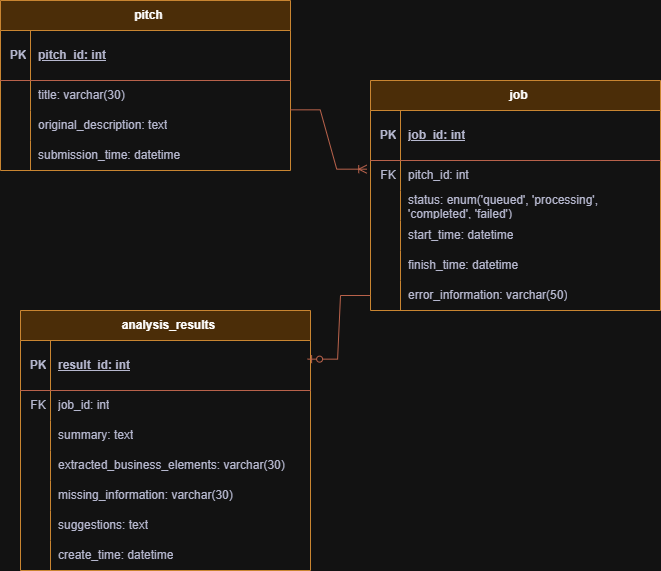

The diagram above was exported from draw.io. Its source (the exported page's mxGraphModel, read from the mxfile embedded in the PNG):
<mxGraphModel dx="1201" dy="828" grid="1" gridSize="10" guides="1" tooltips="1" connect="1" arrows="1" fold="1" page="1" pageScale="1" pageWidth="827" pageHeight="1169" math="0" shadow="0">
  <root>
    <mxCell id="0" />
    <mxCell id="1" parent="0" />
    <mxCell id="2" parent="1" style="shape=table;startSize=30;container=1;collapsible=1;childLayout=tableLayout;fixedRows=1;rowLines=0;fontStyle=1;align=center;resizeLast=1;html=1;strokeColor=#b46504;verticalAlign=middle;spacingLeft=6;fontFamily=Helvetica;fontSize=12;labelBackgroundColor=none;fillColor=#fad7ac;" value="pitch" vertex="1">
      <mxGeometry height="170" width="290" x="60" y="220" as="geometry" />
    </mxCell>
    <mxCell id="3" parent="2" style="shape=tableRow;horizontal=0;startSize=0;swimlaneHead=0;swimlaneBody=0;fillColor=none;collapsible=0;dropTarget=0;points=[[0,0.5],[1,0.5]];portConstraint=eastwest;top=0;left=0;right=0;bottom=1;strokeColor=#E07A5F;align=center;verticalAlign=middle;spacingLeft=6;fontFamily=Helvetica;fontSize=12;fontColor=#393C56;fontStyle=0;labelBackgroundColor=none;" value="" vertex="1">
      <mxGeometry height="50" width="290" y="30" as="geometry" />
    </mxCell>
    <mxCell id="4" parent="3" style="shape=partialRectangle;connectable=0;fillColor=none;top=0;left=0;bottom=0;right=0;fontStyle=1;overflow=hidden;whiteSpace=wrap;html=1;strokeColor=#E07A5F;align=center;verticalAlign=middle;spacingLeft=6;fontFamily=Helvetica;fontSize=12;fontColor=#393C56;labelBackgroundColor=none;" value="PK" vertex="1">
      <mxGeometry height="50" width="30" as="geometry">
        <mxRectangle height="50" width="30" as="alternateBounds" />
      </mxGeometry>
    </mxCell>
    <mxCell id="5" parent="3" style="shape=partialRectangle;connectable=0;fillColor=none;top=0;left=0;bottom=0;right=0;align=left;spacingLeft=6;fontStyle=5;overflow=hidden;whiteSpace=wrap;html=1;strokeColor=#E07A5F;verticalAlign=middle;fontFamily=Helvetica;fontSize=12;fontColor=#393C56;labelBackgroundColor=none;" value="pitch_id: int" vertex="1">
      <mxGeometry height="50" width="260" x="30" as="geometry">
        <mxRectangle height="50" width="260" as="alternateBounds" />
      </mxGeometry>
    </mxCell>
    <mxCell id="6" parent="2" style="shape=tableRow;horizontal=0;startSize=0;swimlaneHead=0;swimlaneBody=0;fillColor=none;collapsible=0;dropTarget=0;points=[[0,0.5],[1,0.5]];portConstraint=eastwest;top=0;left=0;right=0;bottom=0;strokeColor=#E07A5F;align=center;verticalAlign=middle;spacingLeft=6;fontFamily=Helvetica;fontSize=12;fontColor=#393C56;fontStyle=0;labelBackgroundColor=none;" value="" vertex="1">
      <mxGeometry height="30" width="290" y="80" as="geometry" />
    </mxCell>
    <mxCell id="7" parent="6" style="shape=partialRectangle;connectable=0;fillColor=none;top=0;left=0;bottom=0;right=0;editable=1;overflow=hidden;whiteSpace=wrap;html=1;strokeColor=#E07A5F;align=center;verticalAlign=middle;spacingLeft=6;fontFamily=Helvetica;fontSize=12;fontColor=#393C56;fontStyle=0;labelBackgroundColor=none;" value="" vertex="1">
      <mxGeometry height="30" width="30" as="geometry">
        <mxRectangle height="30" width="30" as="alternateBounds" />
      </mxGeometry>
    </mxCell>
    <mxCell id="8" parent="6" style="shape=partialRectangle;connectable=0;fillColor=none;top=0;left=0;bottom=0;right=0;align=left;spacingLeft=6;overflow=hidden;whiteSpace=wrap;html=1;strokeColor=#E07A5F;verticalAlign=middle;fontFamily=Helvetica;fontSize=12;fontColor=#393C56;fontStyle=0;labelBackgroundColor=none;" value="title: varchar(30)" vertex="1">
      <mxGeometry height="30" width="260" x="30" as="geometry">
        <mxRectangle height="30" width="260" as="alternateBounds" />
      </mxGeometry>
    </mxCell>
    <mxCell id="9" parent="2" style="shape=tableRow;horizontal=0;startSize=0;swimlaneHead=0;swimlaneBody=0;fillColor=none;collapsible=0;dropTarget=0;points=[[0,0.5],[1,0.5]];portConstraint=eastwest;top=0;left=0;right=0;bottom=0;strokeColor=#E07A5F;align=center;verticalAlign=middle;spacingLeft=6;fontFamily=Helvetica;fontSize=12;fontColor=#393C56;fontStyle=0;labelBackgroundColor=none;" value="" vertex="1">
      <mxGeometry height="30" width="290" y="110" as="geometry" />
    </mxCell>
    <mxCell id="10" parent="9" style="shape=partialRectangle;connectable=0;fillColor=none;top=0;left=0;bottom=0;right=0;editable=1;overflow=hidden;whiteSpace=wrap;html=1;strokeColor=#E07A5F;align=center;verticalAlign=middle;spacingLeft=6;fontFamily=Helvetica;fontSize=12;fontColor=#393C56;fontStyle=0;labelBackgroundColor=none;" value="" vertex="1">
      <mxGeometry height="30" width="30" as="geometry">
        <mxRectangle height="30" width="30" as="alternateBounds" />
      </mxGeometry>
    </mxCell>
    <mxCell id="11" parent="9" style="shape=partialRectangle;connectable=0;fillColor=none;top=0;left=0;bottom=0;right=0;align=left;spacingLeft=6;overflow=hidden;whiteSpace=wrap;html=1;strokeColor=#E07A5F;verticalAlign=middle;fontFamily=Helvetica;fontSize=12;fontColor=#393C56;fontStyle=0;labelBackgroundColor=none;" value="original_description: text" vertex="1">
      <mxGeometry height="30" width="260" x="30" as="geometry">
        <mxRectangle height="30" width="260" as="alternateBounds" />
      </mxGeometry>
    </mxCell>
    <mxCell id="12" parent="2" style="shape=tableRow;horizontal=0;startSize=0;swimlaneHead=0;swimlaneBody=0;fillColor=none;collapsible=0;dropTarget=0;points=[[0,0.5],[1,0.5]];portConstraint=eastwest;top=0;left=0;right=0;bottom=0;strokeColor=#E07A5F;align=center;verticalAlign=middle;spacingLeft=6;fontFamily=Helvetica;fontSize=12;fontColor=#393C56;fontStyle=0;labelBackgroundColor=none;" value="" vertex="1">
      <mxGeometry height="30" width="290" y="140" as="geometry" />
    </mxCell>
    <mxCell id="13" parent="12" style="shape=partialRectangle;connectable=0;fillColor=none;top=0;left=0;bottom=0;right=0;editable=1;overflow=hidden;whiteSpace=wrap;html=1;strokeColor=#E07A5F;align=center;verticalAlign=middle;spacingLeft=6;fontFamily=Helvetica;fontSize=12;fontColor=#393C56;fontStyle=0;labelBackgroundColor=none;" value="" vertex="1">
      <mxGeometry height="30" width="30" as="geometry">
        <mxRectangle height="30" width="30" as="alternateBounds" />
      </mxGeometry>
    </mxCell>
    <mxCell id="14" parent="12" style="shape=partialRectangle;connectable=0;fillColor=none;top=0;left=0;bottom=0;right=0;align=left;spacingLeft=6;overflow=hidden;whiteSpace=wrap;html=1;strokeColor=#E07A5F;verticalAlign=middle;fontFamily=Helvetica;fontSize=12;fontColor=#393C56;fontStyle=0;labelBackgroundColor=none;" value="submission_time: datetime" vertex="1">
      <mxGeometry height="30" width="260" x="30" as="geometry">
        <mxRectangle height="30" width="260" as="alternateBounds" />
      </mxGeometry>
    </mxCell>
    <mxCell id="15" parent="1" style="shape=table;startSize=30;container=1;collapsible=1;childLayout=tableLayout;fixedRows=1;rowLines=0;fontStyle=1;align=center;resizeLast=1;html=1;strokeColor=#b46504;verticalAlign=middle;spacingLeft=6;fontFamily=Helvetica;fontSize=12;labelBackgroundColor=none;fillColor=#fad7ac;" value="job" vertex="1">
      <mxGeometry height="230" width="290" x="430" y="300" as="geometry" />
    </mxCell>
    <mxCell id="16" parent="15" style="shape=tableRow;horizontal=0;startSize=0;swimlaneHead=0;swimlaneBody=0;fillColor=none;collapsible=0;dropTarget=0;points=[[0,0.5],[1,0.5]];portConstraint=eastwest;top=0;left=0;right=0;bottom=1;strokeColor=#E07A5F;align=center;verticalAlign=middle;spacingLeft=6;fontFamily=Helvetica;fontSize=12;fontColor=#393C56;fontStyle=0;labelBackgroundColor=none;" value="" vertex="1">
      <mxGeometry height="50" width="290" y="30" as="geometry" />
    </mxCell>
    <mxCell id="17" parent="16" style="shape=partialRectangle;connectable=0;fillColor=none;top=0;left=0;bottom=0;right=0;fontStyle=1;overflow=hidden;whiteSpace=wrap;html=1;strokeColor=#E07A5F;align=center;verticalAlign=middle;spacingLeft=6;fontFamily=Helvetica;fontSize=12;fontColor=#393C56;labelBackgroundColor=none;" value="PK" vertex="1">
      <mxGeometry height="50" width="30" as="geometry">
        <mxRectangle height="50" width="30" as="alternateBounds" />
      </mxGeometry>
    </mxCell>
    <mxCell id="18" parent="16" style="shape=partialRectangle;connectable=0;fillColor=none;top=0;left=0;bottom=0;right=0;align=left;spacingLeft=6;fontStyle=5;overflow=hidden;whiteSpace=wrap;html=1;strokeColor=#E07A5F;verticalAlign=middle;fontFamily=Helvetica;fontSize=12;fontColor=#393C56;labelBackgroundColor=none;" value="job_id: int" vertex="1">
      <mxGeometry height="50" width="260" x="30" as="geometry">
        <mxRectangle height="50" width="260" as="alternateBounds" />
      </mxGeometry>
    </mxCell>
    <mxCell id="19" parent="15" style="shape=tableRow;horizontal=0;startSize=0;swimlaneHead=0;swimlaneBody=0;fillColor=none;collapsible=0;dropTarget=0;points=[[0,0.5],[1,0.5]];portConstraint=eastwest;top=0;left=0;right=0;bottom=0;strokeColor=#E07A5F;align=center;verticalAlign=middle;spacingLeft=6;fontFamily=Helvetica;fontSize=12;fontColor=#393C56;fontStyle=0;labelBackgroundColor=none;" value="" vertex="1">
      <mxGeometry height="30" width="290" y="80" as="geometry" />
    </mxCell>
    <mxCell id="20" parent="19" style="shape=partialRectangle;connectable=0;fillColor=none;top=0;left=0;bottom=0;right=0;editable=1;overflow=hidden;whiteSpace=wrap;html=1;strokeColor=#E07A5F;align=center;verticalAlign=middle;spacingLeft=6;fontFamily=Helvetica;fontSize=12;fontColor=#393C56;fontStyle=0;labelBackgroundColor=none;" value="FK" vertex="1">
      <mxGeometry height="30" width="30" as="geometry">
        <mxRectangle height="30" width="30" as="alternateBounds" />
      </mxGeometry>
    </mxCell>
    <mxCell id="21" parent="19" style="shape=partialRectangle;connectable=0;fillColor=none;top=0;left=0;bottom=0;right=0;align=left;spacingLeft=6;overflow=hidden;whiteSpace=wrap;html=1;strokeColor=#E07A5F;verticalAlign=middle;fontFamily=Helvetica;fontSize=12;fontColor=#393C56;fontStyle=0;labelBackgroundColor=none;" value="pitch_id: int" vertex="1">
      <mxGeometry height="30" width="260" x="30" as="geometry">
        <mxRectangle height="30" width="260" as="alternateBounds" />
      </mxGeometry>
    </mxCell>
    <mxCell id="22" parent="15" style="shape=tableRow;horizontal=0;startSize=0;swimlaneHead=0;swimlaneBody=0;fillColor=none;collapsible=0;dropTarget=0;points=[[0,0.5],[1,0.5]];portConstraint=eastwest;top=0;left=0;right=0;bottom=0;strokeColor=#E07A5F;align=center;verticalAlign=middle;spacingLeft=6;fontFamily=Helvetica;fontSize=12;fontColor=#393C56;fontStyle=0;labelBackgroundColor=none;" value="" vertex="1">
      <mxGeometry height="30" width="290" y="110" as="geometry" />
    </mxCell>
    <mxCell id="23" parent="22" style="shape=partialRectangle;connectable=0;fillColor=none;top=0;left=0;bottom=0;right=0;editable=1;overflow=hidden;whiteSpace=wrap;html=1;strokeColor=#E07A5F;align=center;verticalAlign=middle;spacingLeft=6;fontFamily=Helvetica;fontSize=12;fontColor=#393C56;fontStyle=0;labelBackgroundColor=none;" value="" vertex="1">
      <mxGeometry height="30" width="30" as="geometry">
        <mxRectangle height="30" width="30" as="alternateBounds" />
      </mxGeometry>
    </mxCell>
    <mxCell id="24" parent="22" style="shape=partialRectangle;connectable=0;fillColor=none;top=0;left=0;bottom=0;right=0;align=left;spacingLeft=6;overflow=hidden;whiteSpace=wrap;html=1;strokeColor=#E07A5F;verticalAlign=middle;fontFamily=Helvetica;fontSize=12;fontColor=#393C56;fontStyle=0;labelBackgroundColor=none;" value="status: enum(&lt;span class=&quot;hljs-string&quot;&gt;'queued'&lt;/span&gt;, &lt;span class=&quot;hljs-string&quot;&gt;'processing'&lt;/span&gt;, &lt;span class=&quot;hljs-string&quot;&gt;'completed'&lt;/span&gt;, &lt;span class=&quot;hljs-string&quot;&gt;'failed'&lt;/span&gt;)" vertex="1">
      <mxGeometry height="30" width="260" x="30" as="geometry">
        <mxRectangle height="30" width="260" as="alternateBounds" />
      </mxGeometry>
    </mxCell>
    <mxCell id="25" parent="15" style="shape=tableRow;horizontal=0;startSize=0;swimlaneHead=0;swimlaneBody=0;fillColor=none;collapsible=0;dropTarget=0;points=[[0,0.5],[1,0.5]];portConstraint=eastwest;top=0;left=0;right=0;bottom=0;strokeColor=#E07A5F;align=center;verticalAlign=middle;spacingLeft=6;fontFamily=Helvetica;fontSize=12;fontColor=#393C56;fontStyle=0;labelBackgroundColor=none;" value="" vertex="1">
      <mxGeometry height="30" width="290" y="140" as="geometry" />
    </mxCell>
    <mxCell id="26" parent="25" style="shape=partialRectangle;connectable=0;fillColor=none;top=0;left=0;bottom=0;right=0;editable=1;overflow=hidden;whiteSpace=wrap;html=1;strokeColor=#E07A5F;align=center;verticalAlign=middle;spacingLeft=6;fontFamily=Helvetica;fontSize=12;fontColor=#393C56;fontStyle=0;labelBackgroundColor=none;" value="" vertex="1">
      <mxGeometry height="30" width="30" as="geometry">
        <mxRectangle height="30" width="30" as="alternateBounds" />
      </mxGeometry>
    </mxCell>
    <mxCell id="27" parent="25" style="shape=partialRectangle;connectable=0;fillColor=none;top=0;left=0;bottom=0;right=0;align=left;spacingLeft=6;overflow=hidden;whiteSpace=wrap;html=1;strokeColor=#E07A5F;verticalAlign=middle;fontFamily=Helvetica;fontSize=12;fontColor=#393C56;fontStyle=0;labelBackgroundColor=none;" value="start_time: datetime" vertex="1">
      <mxGeometry height="30" width="260" x="30" as="geometry">
        <mxRectangle height="30" width="260" as="alternateBounds" />
      </mxGeometry>
    </mxCell>
    <mxCell id="28" parent="15" style="shape=tableRow;horizontal=0;startSize=0;swimlaneHead=0;swimlaneBody=0;fillColor=none;collapsible=0;dropTarget=0;points=[[0,0.5],[1,0.5]];portConstraint=eastwest;top=0;left=0;right=0;bottom=0;strokeColor=#E07A5F;align=center;verticalAlign=middle;spacingLeft=6;fontFamily=Helvetica;fontSize=12;fontColor=#393C56;fontStyle=0;labelBackgroundColor=none;" value="" vertex="1">
      <mxGeometry height="30" width="290" y="170" as="geometry" />
    </mxCell>
    <mxCell id="29" parent="28" style="shape=partialRectangle;connectable=0;fillColor=none;top=0;left=0;bottom=0;right=0;editable=1;overflow=hidden;whiteSpace=wrap;html=1;strokeColor=#E07A5F;align=center;verticalAlign=middle;spacingLeft=6;fontFamily=Helvetica;fontSize=12;fontColor=#393C56;fontStyle=0;labelBackgroundColor=none;" value="" vertex="1">
      <mxGeometry height="30" width="30" as="geometry">
        <mxRectangle height="30" width="30" as="alternateBounds" />
      </mxGeometry>
    </mxCell>
    <mxCell id="30" parent="28" style="shape=partialRectangle;connectable=0;fillColor=none;top=0;left=0;bottom=0;right=0;align=left;spacingLeft=6;overflow=hidden;whiteSpace=wrap;html=1;strokeColor=#E07A5F;verticalAlign=middle;fontFamily=Helvetica;fontSize=12;fontColor=#393C56;fontStyle=0;labelBackgroundColor=none;" value="finish_time: datetime" vertex="1">
      <mxGeometry height="30" width="260" x="30" as="geometry">
        <mxRectangle height="30" width="260" as="alternateBounds" />
      </mxGeometry>
    </mxCell>
    <mxCell id="31" parent="15" style="shape=tableRow;horizontal=0;startSize=0;swimlaneHead=0;swimlaneBody=0;fillColor=none;collapsible=0;dropTarget=0;points=[[0,0.5],[1,0.5]];portConstraint=eastwest;top=0;left=0;right=0;bottom=0;strokeColor=#E07A5F;align=center;verticalAlign=middle;spacingLeft=6;fontFamily=Helvetica;fontSize=12;fontColor=#393C56;fontStyle=0;labelBackgroundColor=none;" value="" vertex="1">
      <mxGeometry height="30" width="290" y="200" as="geometry" />
    </mxCell>
    <mxCell id="32" parent="31" style="shape=partialRectangle;connectable=0;fillColor=none;top=0;left=0;bottom=0;right=0;editable=1;overflow=hidden;whiteSpace=wrap;html=1;strokeColor=#E07A5F;align=center;verticalAlign=middle;spacingLeft=6;fontFamily=Helvetica;fontSize=12;fontColor=#393C56;fontStyle=0;labelBackgroundColor=none;" value="" vertex="1">
      <mxGeometry height="30" width="30" as="geometry">
        <mxRectangle height="30" width="30" as="alternateBounds" />
      </mxGeometry>
    </mxCell>
    <mxCell id="33" parent="31" style="shape=partialRectangle;connectable=0;fillColor=none;top=0;left=0;bottom=0;right=0;align=left;spacingLeft=6;overflow=hidden;whiteSpace=wrap;html=1;strokeColor=#E07A5F;verticalAlign=middle;fontFamily=Helvetica;fontSize=12;fontColor=#393C56;fontStyle=0;labelBackgroundColor=none;" value="error_information: varchar(50)" vertex="1">
      <mxGeometry height="30" width="260" x="30" as="geometry">
        <mxRectangle height="30" width="260" as="alternateBounds" />
      </mxGeometry>
    </mxCell>
    <mxCell id="34" parent="1" style="shape=table;startSize=30;container=1;collapsible=1;childLayout=tableLayout;fixedRows=1;rowLines=0;fontStyle=1;align=center;resizeLast=1;html=1;strokeColor=#b46504;verticalAlign=middle;spacingLeft=6;fontFamily=Helvetica;fontSize=12;labelBackgroundColor=none;fillColor=#fad7ac;" value="analysis_results" vertex="1">
      <mxGeometry height="260" width="290" x="80" y="530" as="geometry" />
    </mxCell>
    <mxCell id="35" parent="34" style="shape=tableRow;horizontal=0;startSize=0;swimlaneHead=0;swimlaneBody=0;fillColor=none;collapsible=0;dropTarget=0;points=[[0,0.5],[1,0.5]];portConstraint=eastwest;top=0;left=0;right=0;bottom=1;strokeColor=#E07A5F;align=center;verticalAlign=middle;spacingLeft=6;fontFamily=Helvetica;fontSize=12;fontColor=#393C56;fontStyle=0;labelBackgroundColor=none;" value="" vertex="1">
      <mxGeometry height="50" width="290" y="30" as="geometry" />
    </mxCell>
    <mxCell id="36" parent="35" style="shape=partialRectangle;connectable=0;fillColor=none;top=0;left=0;bottom=0;right=0;fontStyle=1;overflow=hidden;whiteSpace=wrap;html=1;strokeColor=#E07A5F;align=center;verticalAlign=middle;spacingLeft=6;fontFamily=Helvetica;fontSize=12;fontColor=#393C56;labelBackgroundColor=none;" value="PK" vertex="1">
      <mxGeometry height="50" width="30" as="geometry">
        <mxRectangle height="50" width="30" as="alternateBounds" />
      </mxGeometry>
    </mxCell>
    <mxCell id="37" parent="35" style="shape=partialRectangle;connectable=0;fillColor=none;top=0;left=0;bottom=0;right=0;align=left;spacingLeft=6;fontStyle=5;overflow=hidden;whiteSpace=wrap;html=1;strokeColor=#E07A5F;verticalAlign=middle;fontFamily=Helvetica;fontSize=12;fontColor=#393C56;labelBackgroundColor=none;" value="result_id: int" vertex="1">
      <mxGeometry height="50" width="260" x="30" as="geometry">
        <mxRectangle height="50" width="260" as="alternateBounds" />
      </mxGeometry>
    </mxCell>
    <mxCell id="38" parent="34" style="shape=tableRow;horizontal=0;startSize=0;swimlaneHead=0;swimlaneBody=0;fillColor=none;collapsible=0;dropTarget=0;points=[[0,0.5],[1,0.5]];portConstraint=eastwest;top=0;left=0;right=0;bottom=0;strokeColor=#E07A5F;align=center;verticalAlign=middle;spacingLeft=6;fontFamily=Helvetica;fontSize=12;fontColor=#393C56;fontStyle=0;labelBackgroundColor=none;" value="" vertex="1">
      <mxGeometry height="30" width="290" y="80" as="geometry" />
    </mxCell>
    <mxCell id="39" parent="38" style="shape=partialRectangle;connectable=0;fillColor=none;top=0;left=0;bottom=0;right=0;editable=1;overflow=hidden;whiteSpace=wrap;html=1;strokeColor=#E07A5F;align=center;verticalAlign=middle;spacingLeft=6;fontFamily=Helvetica;fontSize=12;fontColor=#393C56;fontStyle=0;labelBackgroundColor=none;" value="FK" vertex="1">
      <mxGeometry height="30" width="30" as="geometry">
        <mxRectangle height="30" width="30" as="alternateBounds" />
      </mxGeometry>
    </mxCell>
    <mxCell id="40" parent="38" style="shape=partialRectangle;connectable=0;fillColor=none;top=0;left=0;bottom=0;right=0;align=left;spacingLeft=6;overflow=hidden;whiteSpace=wrap;html=1;strokeColor=#E07A5F;verticalAlign=middle;fontFamily=Helvetica;fontSize=12;fontColor=#393C56;fontStyle=0;labelBackgroundColor=none;" value="job_id: int" vertex="1">
      <mxGeometry height="30" width="260" x="30" as="geometry">
        <mxRectangle height="30" width="260" as="alternateBounds" />
      </mxGeometry>
    </mxCell>
    <mxCell id="41" parent="34" style="shape=tableRow;horizontal=0;startSize=0;swimlaneHead=0;swimlaneBody=0;fillColor=none;collapsible=0;dropTarget=0;points=[[0,0.5],[1,0.5]];portConstraint=eastwest;top=0;left=0;right=0;bottom=0;strokeColor=#E07A5F;align=center;verticalAlign=middle;spacingLeft=6;fontFamily=Helvetica;fontSize=12;fontColor=#393C56;fontStyle=0;labelBackgroundColor=none;" value="" vertex="1">
      <mxGeometry height="30" width="290" y="110" as="geometry" />
    </mxCell>
    <mxCell id="42" parent="41" style="shape=partialRectangle;connectable=0;fillColor=none;top=0;left=0;bottom=0;right=0;editable=1;overflow=hidden;whiteSpace=wrap;html=1;strokeColor=#E07A5F;align=center;verticalAlign=middle;spacingLeft=6;fontFamily=Helvetica;fontSize=12;fontColor=#393C56;fontStyle=0;labelBackgroundColor=none;" value="" vertex="1">
      <mxGeometry height="30" width="30" as="geometry">
        <mxRectangle height="30" width="30" as="alternateBounds" />
      </mxGeometry>
    </mxCell>
    <mxCell id="43" parent="41" style="shape=partialRectangle;connectable=0;fillColor=none;top=0;left=0;bottom=0;right=0;align=left;spacingLeft=6;overflow=hidden;whiteSpace=wrap;html=1;strokeColor=#E07A5F;verticalAlign=middle;fontFamily=Helvetica;fontSize=12;fontColor=#393C56;fontStyle=0;labelBackgroundColor=none;" value="summary: text" vertex="1">
      <mxGeometry height="30" width="260" x="30" as="geometry">
        <mxRectangle height="30" width="260" as="alternateBounds" />
      </mxGeometry>
    </mxCell>
    <mxCell id="44" parent="34" style="shape=tableRow;horizontal=0;startSize=0;swimlaneHead=0;swimlaneBody=0;fillColor=none;collapsible=0;dropTarget=0;points=[[0,0.5],[1,0.5]];portConstraint=eastwest;top=0;left=0;right=0;bottom=0;strokeColor=#E07A5F;align=center;verticalAlign=middle;spacingLeft=6;fontFamily=Helvetica;fontSize=12;fontColor=#393C56;fontStyle=0;labelBackgroundColor=none;" value="" vertex="1">
      <mxGeometry height="30" width="290" y="140" as="geometry" />
    </mxCell>
    <mxCell id="45" parent="44" style="shape=partialRectangle;connectable=0;fillColor=none;top=0;left=0;bottom=0;right=0;editable=1;overflow=hidden;whiteSpace=wrap;html=1;strokeColor=#E07A5F;align=center;verticalAlign=middle;spacingLeft=6;fontFamily=Helvetica;fontSize=12;fontColor=#393C56;fontStyle=0;labelBackgroundColor=none;" value="" vertex="1">
      <mxGeometry height="30" width="30" as="geometry">
        <mxRectangle height="30" width="30" as="alternateBounds" />
      </mxGeometry>
    </mxCell>
    <mxCell id="46" parent="44" style="shape=partialRectangle;connectable=0;fillColor=none;top=0;left=0;bottom=0;right=0;align=left;spacingLeft=6;overflow=hidden;whiteSpace=wrap;html=1;strokeColor=#E07A5F;verticalAlign=middle;fontFamily=Helvetica;fontSize=12;fontColor=#393C56;fontStyle=0;labelBackgroundColor=none;" value="extracted_business_elements: varchar(30)" vertex="1">
      <mxGeometry height="30" width="260" x="30" as="geometry">
        <mxRectangle height="30" width="260" as="alternateBounds" />
      </mxGeometry>
    </mxCell>
    <mxCell id="47" parent="34" style="shape=tableRow;horizontal=0;startSize=0;swimlaneHead=0;swimlaneBody=0;fillColor=none;collapsible=0;dropTarget=0;points=[[0,0.5],[1,0.5]];portConstraint=eastwest;top=0;left=0;right=0;bottom=0;strokeColor=#E07A5F;align=center;verticalAlign=middle;spacingLeft=6;fontFamily=Helvetica;fontSize=12;fontColor=#393C56;fontStyle=0;labelBackgroundColor=none;" value="" vertex="1">
      <mxGeometry height="30" width="290" y="170" as="geometry" />
    </mxCell>
    <mxCell id="48" parent="47" style="shape=partialRectangle;connectable=0;fillColor=none;top=0;left=0;bottom=0;right=0;editable=1;overflow=hidden;whiteSpace=wrap;html=1;strokeColor=#E07A5F;align=center;verticalAlign=middle;spacingLeft=6;fontFamily=Helvetica;fontSize=12;fontColor=#393C56;fontStyle=0;labelBackgroundColor=none;" value="" vertex="1">
      <mxGeometry height="30" width="30" as="geometry">
        <mxRectangle height="30" width="30" as="alternateBounds" />
      </mxGeometry>
    </mxCell>
    <mxCell id="49" parent="47" style="shape=partialRectangle;connectable=0;fillColor=none;top=0;left=0;bottom=0;right=0;align=left;spacingLeft=6;overflow=hidden;whiteSpace=wrap;html=1;strokeColor=#E07A5F;verticalAlign=middle;fontFamily=Helvetica;fontSize=12;fontColor=#393C56;fontStyle=0;labelBackgroundColor=none;" value="missing_information: varchar(30)" vertex="1">
      <mxGeometry height="30" width="260" x="30" as="geometry">
        <mxRectangle height="30" width="260" as="alternateBounds" />
      </mxGeometry>
    </mxCell>
    <mxCell id="50" parent="34" style="shape=tableRow;horizontal=0;startSize=0;swimlaneHead=0;swimlaneBody=0;fillColor=none;collapsible=0;dropTarget=0;points=[[0,0.5],[1,0.5]];portConstraint=eastwest;top=0;left=0;right=0;bottom=0;strokeColor=#E07A5F;align=center;verticalAlign=middle;spacingLeft=6;fontFamily=Helvetica;fontSize=12;fontColor=#393C56;fontStyle=0;labelBackgroundColor=none;" value="" vertex="1">
      <mxGeometry height="30" width="290" y="200" as="geometry" />
    </mxCell>
    <mxCell id="51" parent="50" style="shape=partialRectangle;connectable=0;fillColor=none;top=0;left=0;bottom=0;right=0;editable=1;overflow=hidden;whiteSpace=wrap;html=1;strokeColor=#E07A5F;align=center;verticalAlign=middle;spacingLeft=6;fontFamily=Helvetica;fontSize=12;fontColor=#393C56;fontStyle=0;labelBackgroundColor=none;" value="" vertex="1">
      <mxGeometry height="30" width="30" as="geometry">
        <mxRectangle height="30" width="30" as="alternateBounds" />
      </mxGeometry>
    </mxCell>
    <mxCell id="52" parent="50" style="shape=partialRectangle;connectable=0;fillColor=none;top=0;left=0;bottom=0;right=0;align=left;spacingLeft=6;overflow=hidden;whiteSpace=wrap;html=1;strokeColor=#E07A5F;verticalAlign=middle;fontFamily=Helvetica;fontSize=12;fontColor=#393C56;fontStyle=0;labelBackgroundColor=none;" value="suggestions: text" vertex="1">
      <mxGeometry height="30" width="260" x="30" as="geometry">
        <mxRectangle height="30" width="260" as="alternateBounds" />
      </mxGeometry>
    </mxCell>
    <mxCell id="53" parent="34" style="shape=tableRow;horizontal=0;startSize=0;swimlaneHead=0;swimlaneBody=0;fillColor=none;collapsible=0;dropTarget=0;points=[[0,0.5],[1,0.5]];portConstraint=eastwest;top=0;left=0;right=0;bottom=0;strokeColor=#E07A5F;align=center;verticalAlign=middle;spacingLeft=6;fontFamily=Helvetica;fontSize=12;fontColor=#393C56;fontStyle=0;labelBackgroundColor=none;" value="" vertex="1">
      <mxGeometry height="30" width="290" y="230" as="geometry" />
    </mxCell>
    <mxCell id="54" parent="53" style="shape=partialRectangle;connectable=0;fillColor=none;top=0;left=0;bottom=0;right=0;editable=1;overflow=hidden;whiteSpace=wrap;html=1;strokeColor=#E07A5F;align=center;verticalAlign=middle;spacingLeft=6;fontFamily=Helvetica;fontSize=12;fontColor=#393C56;fontStyle=0;labelBackgroundColor=none;" value="" vertex="1">
      <mxGeometry height="30" width="30" as="geometry">
        <mxRectangle height="30" width="30" as="alternateBounds" />
      </mxGeometry>
    </mxCell>
    <mxCell id="55" parent="53" style="shape=partialRectangle;connectable=0;fillColor=none;top=0;left=0;bottom=0;right=0;align=left;spacingLeft=6;overflow=hidden;whiteSpace=wrap;html=1;strokeColor=#E07A5F;verticalAlign=middle;fontFamily=Helvetica;fontSize=12;fontColor=#393C56;fontStyle=0;labelBackgroundColor=none;" value="create_time: datetime" vertex="1">
      <mxGeometry height="30" width="260" x="30" as="geometry">
        <mxRectangle height="30" width="260" as="alternateBounds" />
      </mxGeometry>
    </mxCell>
    <mxCell id="56" edge="1" parent="1" source="6" style="edgeStyle=entityRelationEdgeStyle;fontSize=12;html=1;endArrow=ERoneToMany;rounded=0;strokeColor=#E07A5F;fontFamily=Helvetica;fontColor=#393C56;fontStyle=0;labelBackgroundColor=none;fillColor=#F2CC8F;exitX=0.999;exitY=0.978;exitDx=0;exitDy=0;exitPerimeter=0;entryX=-0.013;entryY=0.289;entryDx=0;entryDy=0;entryPerimeter=0;" target="19" value="">
      <mxGeometry height="100" relative="1" width="100" as="geometry">
        <mxPoint x="340" y="400" as="sourcePoint" />
        <mxPoint x="440" y="300" as="targetPoint" />
      </mxGeometry>
    </mxCell>
    <mxCell id="57" edge="1" parent="1" source="31" style="edgeStyle=entityRelationEdgeStyle;fontSize=12;html=1;endArrow=ERzeroToOne;endFill=1;rounded=0;strokeColor=#E07A5F;fontFamily=Helvetica;fontColor=#393C56;fontStyle=0;labelBackgroundColor=none;fillColor=#F2CC8F;entryX=0.99;entryY=0.373;entryDx=0;entryDy=0;entryPerimeter=0;" target="35" value="">
      <mxGeometry height="100" relative="1" width="100" as="geometry">
        <mxPoint x="400" y="570" as="sourcePoint" />
        <mxPoint x="500" y="470" as="targetPoint" />
      </mxGeometry>
    </mxCell>
  </root>
</mxGraphModel>